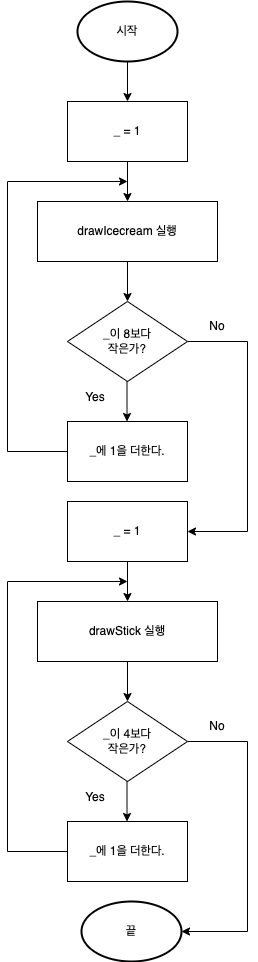

The diagram above was exported from draw.io. Its source (the exported page's mxGraphModel, read from the mxfile embedded in the PNG):
<mxGraphModel dx="788" dy="443" grid="1" gridSize="10" guides="1" tooltips="1" connect="1" arrows="1" fold="1" page="1" pageScale="1" pageWidth="827" pageHeight="1169" background="#FFFFFF" math="0" shadow="0">
  <root>
    <mxCell id="0" />
    <mxCell id="1" parent="0" />
    <mxCell id="JpIYuWVduMetssfUc76g-1" value="시작" style="strokeWidth=2;html=1;shape=mxgraph.flowchart.start_1;whiteSpace=wrap;" vertex="1" parent="1">
      <mxGeometry x="310" y="40" width="100" height="60" as="geometry" />
    </mxCell>
    <mxCell id="JpIYuWVduMetssfUc76g-2" value="" style="endArrow=classic;html=1;rounded=0;exitX=0.5;exitY=1;exitDx=0;exitDy=0;exitPerimeter=0;" edge="1" parent="1" source="JpIYuWVduMetssfUc76g-1">
      <mxGeometry width="50" height="50" relative="1" as="geometry">
        <mxPoint x="390" y="330" as="sourcePoint" />
        <mxPoint x="360" y="140" as="targetPoint" />
      </mxGeometry>
    </mxCell>
    <mxCell id="JpIYuWVduMetssfUc76g-3" value="_ = 1" style="rounded=0;whiteSpace=wrap;html=1;" vertex="1" parent="1">
      <mxGeometry x="300" y="140" width="120" height="60" as="geometry" />
    </mxCell>
    <mxCell id="JpIYuWVduMetssfUc76g-4" value="" style="endArrow=classic;html=1;rounded=0;exitX=0.5;exitY=1;exitDx=0;exitDy=0;" edge="1" parent="1" source="JpIYuWVduMetssfUc76g-3">
      <mxGeometry width="50" height="50" relative="1" as="geometry">
        <mxPoint x="370" y="110" as="sourcePoint" />
        <mxPoint x="360" y="240" as="targetPoint" />
      </mxGeometry>
    </mxCell>
    <mxCell id="JpIYuWVduMetssfUc76g-5" value="_이 8보다&lt;br&gt;작은가?" style="rhombus;whiteSpace=wrap;html=1;" vertex="1" parent="1">
      <mxGeometry x="300" y="340" width="120" height="80" as="geometry" />
    </mxCell>
    <mxCell id="JpIYuWVduMetssfUc76g-7" value="" style="endArrow=classic;html=1;rounded=0;exitX=0.5;exitY=1;exitDx=0;exitDy=0;" edge="1" parent="1">
      <mxGeometry width="50" height="50" relative="1" as="geometry">
        <mxPoint x="359.5" y="420" as="sourcePoint" />
        <mxPoint x="359.5" y="460" as="targetPoint" />
      </mxGeometry>
    </mxCell>
    <mxCell id="JpIYuWVduMetssfUc76g-9" value="drawIcecream 실행" style="rounded=0;whiteSpace=wrap;html=1;" vertex="1" parent="1">
      <mxGeometry x="270" y="240" width="180" height="60" as="geometry" />
    </mxCell>
    <mxCell id="JpIYuWVduMetssfUc76g-11" value="" style="edgeStyle=orthogonalEdgeStyle;rounded=0;orthogonalLoop=1;jettySize=auto;html=1;entryX=0.5;entryY=0;entryDx=0;entryDy=0;exitX=0.5;exitY=1;exitDx=0;exitDy=0;" edge="1" parent="1" source="JpIYuWVduMetssfUc76g-9" target="JpIYuWVduMetssfUc76g-5">
      <mxGeometry relative="1" as="geometry">
        <mxPoint x="360" y="310" as="sourcePoint" />
        <mxPoint x="370" y="210" as="targetPoint" />
      </mxGeometry>
    </mxCell>
    <mxCell id="JpIYuWVduMetssfUc76g-12" style="edgeStyle=orthogonalEdgeStyle;rounded=0;orthogonalLoop=1;jettySize=auto;html=1;entryX=0.5;entryY=1;entryDx=0;entryDy=0;" edge="1" parent="1" source="JpIYuWVduMetssfUc76g-9" target="JpIYuWVduMetssfUc76g-9">
      <mxGeometry relative="1" as="geometry">
        <Array as="points">
          <mxPoint x="440" y="270" />
          <mxPoint x="440" y="300" />
        </Array>
      </mxGeometry>
    </mxCell>
    <mxCell id="JpIYuWVduMetssfUc76g-13" value="_에 1을 더한다." style="rounded=0;whiteSpace=wrap;html=1;" vertex="1" parent="1">
      <mxGeometry x="300" y="460" width="120" height="60" as="geometry" />
    </mxCell>
    <mxCell id="JpIYuWVduMetssfUc76g-14" value="Yes" style="text;html=1;strokeColor=none;fillColor=none;align=center;verticalAlign=middle;whiteSpace=wrap;rounded=0;" vertex="1" parent="1">
      <mxGeometry x="298" y="421" width="60" height="30" as="geometry" />
    </mxCell>
    <mxCell id="JpIYuWVduMetssfUc76g-16" value="" style="endArrow=classic;html=1;rounded=0;exitX=0;exitY=0.5;exitDx=0;exitDy=0;" edge="1" parent="1" source="JpIYuWVduMetssfUc76g-13">
      <mxGeometry width="50" height="50" relative="1" as="geometry">
        <mxPoint x="390" y="420" as="sourcePoint" />
        <mxPoint x="360" y="220" as="targetPoint" />
        <Array as="points">
          <mxPoint x="240" y="490" />
          <mxPoint x="240" y="220" />
        </Array>
      </mxGeometry>
    </mxCell>
    <mxCell id="JpIYuWVduMetssfUc76g-17" value="&lt;br&gt;&lt;br&gt;" style="text;html=1;strokeColor=none;fillColor=none;align=center;verticalAlign=middle;whiteSpace=wrap;rounded=0;" vertex="1" parent="1">
      <mxGeometry x="430" y="340" width="60" height="30" as="geometry" />
    </mxCell>
    <mxCell id="JpIYuWVduMetssfUc76g-19" value="" style="endArrow=classic;html=1;rounded=0;exitX=1;exitY=0.5;exitDx=0;exitDy=0;entryX=1;entryY=0.5;entryDx=0;entryDy=0;" edge="1" parent="1" source="JpIYuWVduMetssfUc76g-5" target="JpIYuWVduMetssfUc76g-20">
      <mxGeometry width="50" height="50" relative="1" as="geometry">
        <mxPoint x="390" y="480" as="sourcePoint" />
        <mxPoint x="420.00000000000114" y="600" as="targetPoint" />
        <Array as="points">
          <mxPoint x="480" y="380" />
          <mxPoint x="480" y="570" />
        </Array>
      </mxGeometry>
    </mxCell>
    <mxCell id="JpIYuWVduMetssfUc76g-20" value="_ = 1" style="rounded=0;whiteSpace=wrap;html=1;" vertex="1" parent="1">
      <mxGeometry x="300" y="540" width="120" height="60" as="geometry" />
    </mxCell>
    <mxCell id="JpIYuWVduMetssfUc76g-21" value="No" style="text;html=1;strokeColor=none;fillColor=none;align=center;verticalAlign=middle;whiteSpace=wrap;rounded=0;" vertex="1" parent="1">
      <mxGeometry x="420" y="350" width="60" height="30" as="geometry" />
    </mxCell>
    <mxCell id="JpIYuWVduMetssfUc76g-22" value="_이 4보다&lt;br&gt;작은가?" style="rhombus;whiteSpace=wrap;html=1;" vertex="1" parent="1">
      <mxGeometry x="300" y="740" width="120" height="80" as="geometry" />
    </mxCell>
    <mxCell id="JpIYuWVduMetssfUc76g-23" value="" style="endArrow=classic;html=1;rounded=0;exitX=0.5;exitY=1;exitDx=0;exitDy=0;" edge="1" parent="1">
      <mxGeometry width="50" height="50" relative="1" as="geometry">
        <mxPoint x="359.5" y="820" as="sourcePoint" />
        <mxPoint x="359.5" y="860" as="targetPoint" />
      </mxGeometry>
    </mxCell>
    <mxCell id="JpIYuWVduMetssfUc76g-24" value="drawStick 실행" style="rounded=0;whiteSpace=wrap;html=1;" vertex="1" parent="1">
      <mxGeometry x="270" y="640" width="180" height="60" as="geometry" />
    </mxCell>
    <mxCell id="JpIYuWVduMetssfUc76g-25" value="" style="edgeStyle=orthogonalEdgeStyle;rounded=0;orthogonalLoop=1;jettySize=auto;html=1;entryX=0.5;entryY=0;entryDx=0;entryDy=0;exitX=0.5;exitY=1;exitDx=0;exitDy=0;" edge="1" parent="1" source="JpIYuWVduMetssfUc76g-24" target="JpIYuWVduMetssfUc76g-22">
      <mxGeometry relative="1" as="geometry">
        <mxPoint x="360" y="710" as="sourcePoint" />
        <mxPoint x="370" y="610" as="targetPoint" />
      </mxGeometry>
    </mxCell>
    <mxCell id="JpIYuWVduMetssfUc76g-26" style="edgeStyle=orthogonalEdgeStyle;rounded=0;orthogonalLoop=1;jettySize=auto;html=1;entryX=0.5;entryY=1;entryDx=0;entryDy=0;" edge="1" parent="1" source="JpIYuWVduMetssfUc76g-24" target="JpIYuWVduMetssfUc76g-24">
      <mxGeometry relative="1" as="geometry">
        <Array as="points">
          <mxPoint x="440" y="670" />
          <mxPoint x="440" y="700" />
        </Array>
      </mxGeometry>
    </mxCell>
    <mxCell id="JpIYuWVduMetssfUc76g-27" value="_에 1을 더한다." style="rounded=0;whiteSpace=wrap;html=1;" vertex="1" parent="1">
      <mxGeometry x="300" y="860" width="120" height="60" as="geometry" />
    </mxCell>
    <mxCell id="JpIYuWVduMetssfUc76g-28" value="Yes" style="text;html=1;strokeColor=none;fillColor=none;align=center;verticalAlign=middle;whiteSpace=wrap;rounded=0;" vertex="1" parent="1">
      <mxGeometry x="298" y="821" width="60" height="30" as="geometry" />
    </mxCell>
    <mxCell id="JpIYuWVduMetssfUc76g-29" value="" style="endArrow=classic;html=1;rounded=0;exitX=0;exitY=0.5;exitDx=0;exitDy=0;" edge="1" parent="1" source="JpIYuWVduMetssfUc76g-27">
      <mxGeometry width="50" height="50" relative="1" as="geometry">
        <mxPoint x="390" y="820" as="sourcePoint" />
        <mxPoint x="360" y="620" as="targetPoint" />
        <Array as="points">
          <mxPoint x="240" y="890" />
          <mxPoint x="240" y="620" />
        </Array>
      </mxGeometry>
    </mxCell>
    <mxCell id="JpIYuWVduMetssfUc76g-30" value="&lt;br&gt;&lt;br&gt;" style="text;html=1;strokeColor=none;fillColor=none;align=center;verticalAlign=middle;whiteSpace=wrap;rounded=0;" vertex="1" parent="1">
      <mxGeometry x="430" y="740" width="60" height="30" as="geometry" />
    </mxCell>
    <mxCell id="JpIYuWVduMetssfUc76g-31" value="No" style="text;html=1;strokeColor=none;fillColor=none;align=center;verticalAlign=middle;whiteSpace=wrap;rounded=0;" vertex="1" parent="1">
      <mxGeometry x="420" y="750" width="60" height="30" as="geometry" />
    </mxCell>
    <mxCell id="JpIYuWVduMetssfUc76g-33" value="" style="endArrow=classic;html=1;rounded=0;exitX=0.5;exitY=1;exitDx=0;exitDy=0;entryX=0.5;entryY=0;entryDx=0;entryDy=0;" edge="1" parent="1" source="JpIYuWVduMetssfUc76g-20" target="JpIYuWVduMetssfUc76g-24">
      <mxGeometry width="50" height="50" relative="1" as="geometry">
        <mxPoint x="370" y="540" as="sourcePoint" />
        <mxPoint x="420" y="490" as="targetPoint" />
      </mxGeometry>
    </mxCell>
    <mxCell id="JpIYuWVduMetssfUc76g-34" value="" style="endArrow=classic;html=1;rounded=0;exitX=1;exitY=0.5;exitDx=0;exitDy=0;entryX=1;entryY=0.5;entryDx=0;entryDy=0;entryPerimeter=0;" edge="1" parent="1" target="JpIYuWVduMetssfUc76g-35">
      <mxGeometry width="50" height="50" relative="1" as="geometry">
        <mxPoint x="420" y="780" as="sourcePoint" />
        <mxPoint x="420" y="970" as="targetPoint" />
        <Array as="points">
          <mxPoint x="480" y="780" />
          <mxPoint x="480" y="970" />
        </Array>
      </mxGeometry>
    </mxCell>
    <mxCell id="JpIYuWVduMetssfUc76g-35" value="끝" style="strokeWidth=2;html=1;shape=mxgraph.flowchart.start_1;whiteSpace=wrap;" vertex="1" parent="1">
      <mxGeometry x="314" y="940" width="100" height="60" as="geometry" />
    </mxCell>
  </root>
</mxGraphModel>